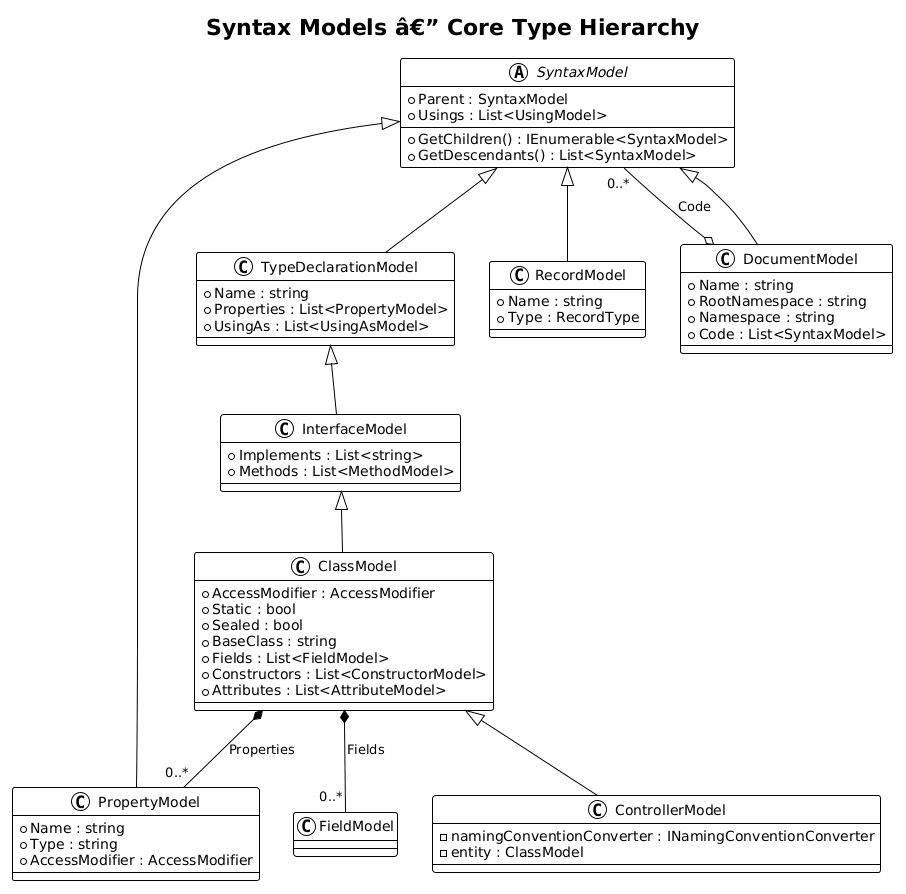

The diagram above was rendered by PlantUML. Its source (embedded in the PNG):
@startuml
!theme plain

title Syntax Models â€” Core Type Hierarchy

abstract class SyntaxModel {
    + Parent : SyntaxModel
    + Usings : List<UsingModel>
    + GetChildren() : IEnumerable<SyntaxModel>
    + GetDescendants() : List<SyntaxModel>
}

class TypeDeclarationModel {
    + Name : string
    + Properties : List<PropertyModel>
    + UsingAs : List<UsingAsModel>
}

class InterfaceModel {
    + Implements : List<string>
    + Methods : List<MethodModel>
}

class ClassModel {
    + AccessModifier : AccessModifier
    + Static : bool
    + Sealed : bool
    + BaseClass : string
    + Fields : List<FieldModel>
    + Constructors : List<ConstructorModel>
    + Attributes : List<AttributeModel>
}

class RecordModel {
    + Name : string
    + Type : RecordType
}

class ControllerModel {
    - namingConventionConverter : INamingConventionConverter
    - entity : ClassModel
}

class DocumentModel {
    + Name : string
    + RootNamespace : string
    + Namespace : string
    + Code : List<SyntaxModel>
}

class PropertyModel {
    + Name : string
    + Type : string
    + AccessModifier : AccessModifier
}

SyntaxModel <|-- TypeDeclarationModel
TypeDeclarationModel <|-- InterfaceModel
InterfaceModel <|-- ClassModel
ClassModel <|-- ControllerModel
SyntaxModel <|-- RecordModel
SyntaxModel <|-- DocumentModel
SyntaxModel <|-- PropertyModel

ClassModel *-- "0..*" PropertyModel : Properties
ClassModel *-- "0..*" FieldModel : Fields
DocumentModel o-- "0..*" SyntaxModel : Code
@enduml